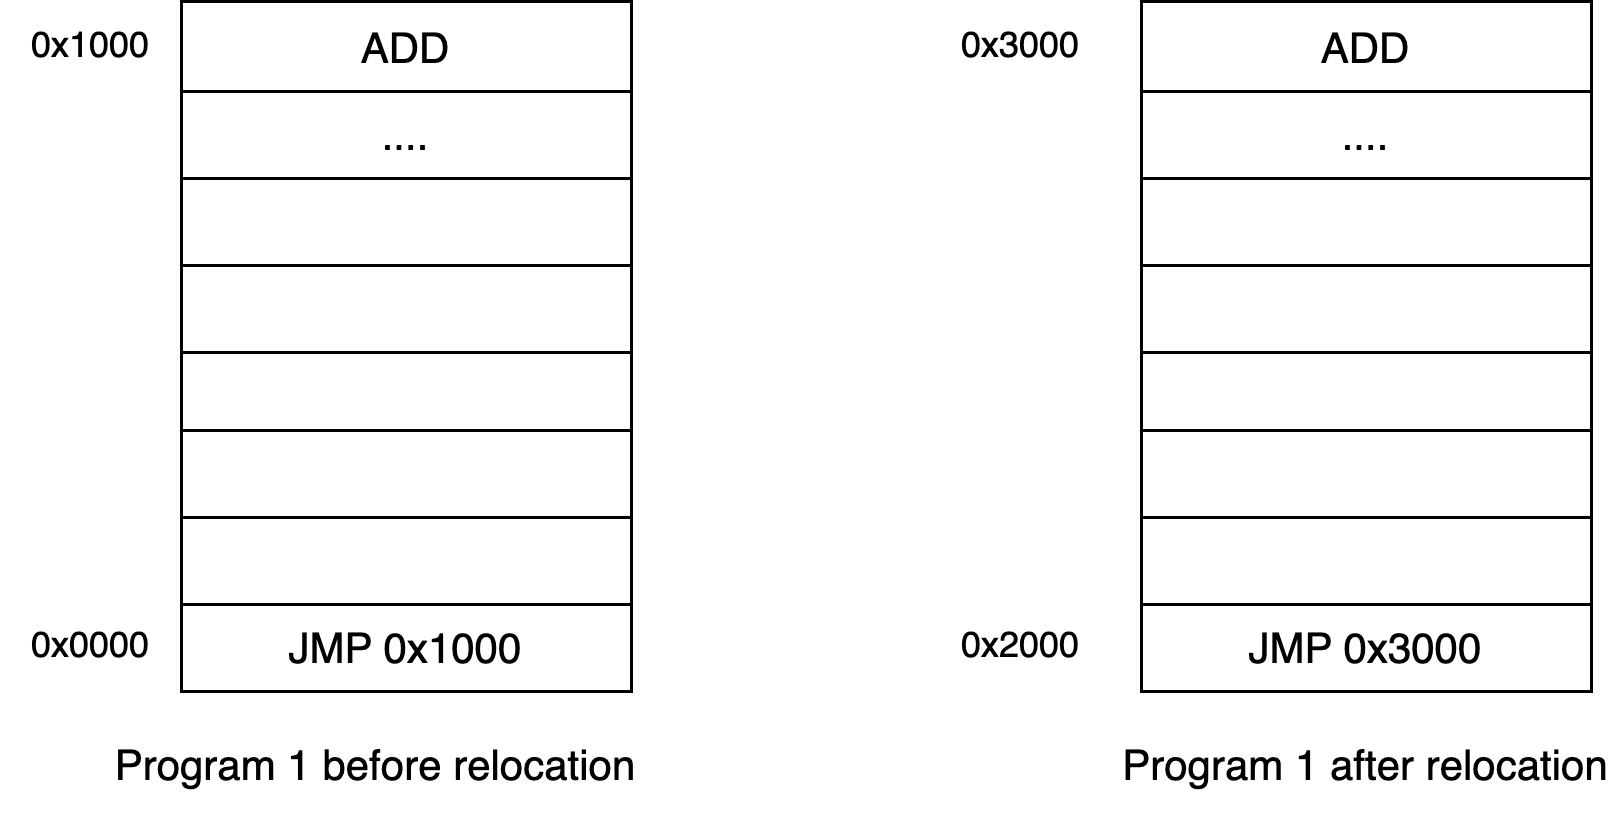

The diagram above was exported from draw.io. Its source (the exported page's mxGraphModel, read from the mxfile embedded in the PNG):
<mxGraphModel dx="1010" dy="733" grid="1" gridSize="10" guides="1" tooltips="1" connect="1" arrows="1" fold="1" page="1" pageScale="1" pageWidth="850" pageHeight="1100" math="0" shadow="0">
  <root>
    <mxCell id="0" />
    <mxCell id="1" parent="0" />
    <mxCell id="K6TayqMUjYeeOzUF6PBt-67" value="0x0000" style="text;strokeColor=none;align=center;fillColor=none;html=1;verticalAlign=middle;whiteSpace=wrap;rounded=0;" parent="1" vertex="1">
      <mxGeometry x="70" y="550" width="60" height="30" as="geometry" />
    </mxCell>
    <mxCell id="K6TayqMUjYeeOzUF6PBt-68" value="0x2000" style="text;strokeColor=none;align=center;fillColor=none;html=1;verticalAlign=middle;whiteSpace=wrap;rounded=0;" parent="1" vertex="1">
      <mxGeometry x="380" y="550" width="60" height="30" as="geometry" />
    </mxCell>
    <mxCell id="K6TayqMUjYeeOzUF6PBt-69" value="0x1000" style="text;strokeColor=none;align=center;fillColor=none;html=1;verticalAlign=middle;whiteSpace=wrap;rounded=0;" parent="1" vertex="1">
      <mxGeometry x="70" y="350" width="60" height="30" as="geometry" />
    </mxCell>
    <mxCell id="K6TayqMUjYeeOzUF6PBt-70" value="0x3000" style="text;strokeColor=none;align=center;fillColor=none;html=1;verticalAlign=middle;whiteSpace=wrap;rounded=0;" parent="1" vertex="1">
      <mxGeometry x="380" y="350" width="60" height="30" as="geometry" />
    </mxCell>
    <mxCell id="K6TayqMUjYeeOzUF6PBt-71" value="Program 1 before relocation" style="text;strokeColor=none;align=center;fillColor=none;html=1;verticalAlign=middle;whiteSpace=wrap;rounded=0;fontSize=14;" parent="1" vertex="1">
      <mxGeometry x="100" y="590" width="190" height="30" as="geometry" />
    </mxCell>
    <mxCell id="K6TayqMUjYeeOzUF6PBt-72" value="Program 1 after relocation" style="text;strokeColor=none;align=center;fillColor=none;html=1;verticalAlign=middle;whiteSpace=wrap;rounded=0;fontSize=14;" parent="1" vertex="1">
      <mxGeometry x="440" y="590" width="170" height="30" as="geometry" />
    </mxCell>
    <mxCell id="K6TayqMUjYeeOzUF6PBt-73" value="ADD" style="shape=table;startSize=30;container=1;collapsible=0;childLayout=tableLayout;fontSize=14;" parent="1" vertex="1">
      <mxGeometry x="130" y="350" width="150" height="230" as="geometry" />
    </mxCell>
    <mxCell id="K6TayqMUjYeeOzUF6PBt-74" value="" style="shape=tableRow;horizontal=0;startSize=0;swimlaneHead=0;swimlaneBody=0;strokeColor=inherit;top=0;left=0;bottom=0;right=0;collapsible=0;dropTarget=0;fillColor=none;points=[[0,0.5],[1,0.5]];portConstraint=eastwest;fontSize=14;" parent="K6TayqMUjYeeOzUF6PBt-73" vertex="1">
      <mxGeometry y="30" width="150" height="29" as="geometry" />
    </mxCell>
    <mxCell id="K6TayqMUjYeeOzUF6PBt-75" value="...." style="shape=partialRectangle;html=1;whiteSpace=wrap;connectable=0;strokeColor=inherit;overflow=hidden;fillColor=none;top=0;left=0;bottom=0;right=0;pointerEvents=1;fontSize=14;" parent="K6TayqMUjYeeOzUF6PBt-74" vertex="1">
      <mxGeometry width="150" height="29" as="geometry">
        <mxRectangle width="150" height="29" as="alternateBounds" />
      </mxGeometry>
    </mxCell>
    <mxCell id="K6TayqMUjYeeOzUF6PBt-76" value="" style="shape=tableRow;horizontal=0;startSize=0;swimlaneHead=0;swimlaneBody=0;strokeColor=inherit;top=0;left=0;bottom=0;right=0;collapsible=0;dropTarget=0;fillColor=none;points=[[0,0.5],[1,0.5]];portConstraint=eastwest;fontSize=14;" parent="K6TayqMUjYeeOzUF6PBt-73" vertex="1">
      <mxGeometry y="59" width="150" height="29" as="geometry" />
    </mxCell>
    <mxCell id="K6TayqMUjYeeOzUF6PBt-77" value="" style="shape=partialRectangle;html=1;whiteSpace=wrap;connectable=0;strokeColor=inherit;overflow=hidden;fillColor=none;top=0;left=0;bottom=0;right=0;pointerEvents=1;fontSize=14;" parent="K6TayqMUjYeeOzUF6PBt-76" vertex="1">
      <mxGeometry width="150" height="29" as="geometry">
        <mxRectangle width="150" height="29" as="alternateBounds" />
      </mxGeometry>
    </mxCell>
    <mxCell id="K6TayqMUjYeeOzUF6PBt-78" value="" style="shape=tableRow;horizontal=0;startSize=0;swimlaneHead=0;swimlaneBody=0;strokeColor=inherit;top=0;left=0;bottom=0;right=0;collapsible=0;dropTarget=0;fillColor=none;points=[[0,0.5],[1,0.5]];portConstraint=eastwest;fontSize=14;" parent="K6TayqMUjYeeOzUF6PBt-73" vertex="1">
      <mxGeometry y="88" width="150" height="29" as="geometry" />
    </mxCell>
    <mxCell id="K6TayqMUjYeeOzUF6PBt-79" value="" style="shape=partialRectangle;html=1;whiteSpace=wrap;connectable=0;strokeColor=inherit;overflow=hidden;fillColor=none;top=0;left=0;bottom=0;right=0;pointerEvents=1;fontSize=14;" parent="K6TayqMUjYeeOzUF6PBt-78" vertex="1">
      <mxGeometry width="150" height="29" as="geometry">
        <mxRectangle width="150" height="29" as="alternateBounds" />
      </mxGeometry>
    </mxCell>
    <mxCell id="K6TayqMUjYeeOzUF6PBt-80" value="" style="shape=tableRow;horizontal=0;startSize=0;swimlaneHead=0;swimlaneBody=0;strokeColor=inherit;top=0;left=0;bottom=0;right=0;collapsible=0;dropTarget=0;fillColor=none;points=[[0,0.5],[1,0.5]];portConstraint=eastwest;fontSize=14;" parent="K6TayqMUjYeeOzUF6PBt-73" vertex="1">
      <mxGeometry y="117" width="150" height="26" as="geometry" />
    </mxCell>
    <mxCell id="K6TayqMUjYeeOzUF6PBt-81" value="" style="shape=partialRectangle;html=1;whiteSpace=wrap;connectable=0;strokeColor=inherit;overflow=hidden;fillColor=none;top=0;left=0;bottom=0;right=0;pointerEvents=1;fontSize=14;" parent="K6TayqMUjYeeOzUF6PBt-80" vertex="1">
      <mxGeometry width="150" height="26" as="geometry">
        <mxRectangle width="150" height="26" as="alternateBounds" />
      </mxGeometry>
    </mxCell>
    <mxCell id="K6TayqMUjYeeOzUF6PBt-82" value="" style="shape=tableRow;horizontal=0;startSize=0;swimlaneHead=0;swimlaneBody=0;strokeColor=inherit;top=0;left=0;bottom=0;right=0;collapsible=0;dropTarget=0;fillColor=none;points=[[0,0.5],[1,0.5]];portConstraint=eastwest;fontSize=14;" parent="K6TayqMUjYeeOzUF6PBt-73" vertex="1">
      <mxGeometry y="143" width="150" height="29" as="geometry" />
    </mxCell>
    <mxCell id="K6TayqMUjYeeOzUF6PBt-83" value="" style="shape=partialRectangle;html=1;whiteSpace=wrap;connectable=0;strokeColor=inherit;overflow=hidden;fillColor=none;top=0;left=0;bottom=0;right=0;pointerEvents=1;fontSize=14;" parent="K6TayqMUjYeeOzUF6PBt-82" vertex="1">
      <mxGeometry width="150" height="29" as="geometry">
        <mxRectangle width="150" height="29" as="alternateBounds" />
      </mxGeometry>
    </mxCell>
    <mxCell id="K6TayqMUjYeeOzUF6PBt-84" value="" style="shape=tableRow;horizontal=0;startSize=0;swimlaneHead=0;swimlaneBody=0;strokeColor=inherit;top=0;left=0;bottom=0;right=0;collapsible=0;dropTarget=0;fillColor=none;points=[[0,0.5],[1,0.5]];portConstraint=eastwest;fontSize=14;" parent="K6TayqMUjYeeOzUF6PBt-73" vertex="1">
      <mxGeometry y="172" width="150" height="29" as="geometry" />
    </mxCell>
    <mxCell id="K6TayqMUjYeeOzUF6PBt-85" value="" style="shape=partialRectangle;html=1;whiteSpace=wrap;connectable=0;strokeColor=inherit;overflow=hidden;fillColor=none;top=0;left=0;bottom=0;right=0;pointerEvents=1;fontSize=14;" parent="K6TayqMUjYeeOzUF6PBt-84" vertex="1">
      <mxGeometry width="150" height="29" as="geometry">
        <mxRectangle width="150" height="29" as="alternateBounds" />
      </mxGeometry>
    </mxCell>
    <mxCell id="K6TayqMUjYeeOzUF6PBt-86" value="" style="shape=tableRow;horizontal=0;startSize=0;swimlaneHead=0;swimlaneBody=0;strokeColor=inherit;top=0;left=0;bottom=0;right=0;collapsible=0;dropTarget=0;fillColor=none;points=[[0,0.5],[1,0.5]];portConstraint=eastwest;fontSize=14;" parent="K6TayqMUjYeeOzUF6PBt-73" vertex="1">
      <mxGeometry y="201" width="150" height="29" as="geometry" />
    </mxCell>
    <mxCell id="K6TayqMUjYeeOzUF6PBt-87" value="JMP 0x1000" style="shape=partialRectangle;html=1;whiteSpace=wrap;connectable=0;strokeColor=inherit;overflow=hidden;fillColor=none;top=0;left=0;bottom=0;right=0;pointerEvents=1;fontSize=14;" parent="K6TayqMUjYeeOzUF6PBt-86" vertex="1">
      <mxGeometry width="150" height="29" as="geometry">
        <mxRectangle width="150" height="29" as="alternateBounds" />
      </mxGeometry>
    </mxCell>
    <mxCell id="K6TayqMUjYeeOzUF6PBt-88" value="ADD" style="shape=table;startSize=30;container=1;collapsible=0;childLayout=tableLayout;fontSize=14;" parent="1" vertex="1">
      <mxGeometry x="450" y="350" width="150" height="230" as="geometry" />
    </mxCell>
    <mxCell id="K6TayqMUjYeeOzUF6PBt-89" value="" style="shape=tableRow;horizontal=0;startSize=0;swimlaneHead=0;swimlaneBody=0;strokeColor=inherit;top=0;left=0;bottom=0;right=0;collapsible=0;dropTarget=0;fillColor=none;points=[[0,0.5],[1,0.5]];portConstraint=eastwest;fontSize=14;" parent="K6TayqMUjYeeOzUF6PBt-88" vertex="1">
      <mxGeometry y="30" width="150" height="29" as="geometry" />
    </mxCell>
    <mxCell id="K6TayqMUjYeeOzUF6PBt-90" value="...." style="shape=partialRectangle;html=1;whiteSpace=wrap;connectable=0;strokeColor=inherit;overflow=hidden;fillColor=none;top=0;left=0;bottom=0;right=0;pointerEvents=1;fontSize=14;" parent="K6TayqMUjYeeOzUF6PBt-89" vertex="1">
      <mxGeometry width="150" height="29" as="geometry">
        <mxRectangle width="150" height="29" as="alternateBounds" />
      </mxGeometry>
    </mxCell>
    <mxCell id="K6TayqMUjYeeOzUF6PBt-91" value="" style="shape=tableRow;horizontal=0;startSize=0;swimlaneHead=0;swimlaneBody=0;strokeColor=inherit;top=0;left=0;bottom=0;right=0;collapsible=0;dropTarget=0;fillColor=none;points=[[0,0.5],[1,0.5]];portConstraint=eastwest;fontSize=14;" parent="K6TayqMUjYeeOzUF6PBt-88" vertex="1">
      <mxGeometry y="59" width="150" height="29" as="geometry" />
    </mxCell>
    <mxCell id="K6TayqMUjYeeOzUF6PBt-92" value="" style="shape=partialRectangle;html=1;whiteSpace=wrap;connectable=0;strokeColor=inherit;overflow=hidden;fillColor=none;top=0;left=0;bottom=0;right=0;pointerEvents=1;fontSize=14;" parent="K6TayqMUjYeeOzUF6PBt-91" vertex="1">
      <mxGeometry width="150" height="29" as="geometry">
        <mxRectangle width="150" height="29" as="alternateBounds" />
      </mxGeometry>
    </mxCell>
    <mxCell id="K6TayqMUjYeeOzUF6PBt-93" value="" style="shape=tableRow;horizontal=0;startSize=0;swimlaneHead=0;swimlaneBody=0;strokeColor=inherit;top=0;left=0;bottom=0;right=0;collapsible=0;dropTarget=0;fillColor=none;points=[[0,0.5],[1,0.5]];portConstraint=eastwest;fontSize=14;" parent="K6TayqMUjYeeOzUF6PBt-88" vertex="1">
      <mxGeometry y="88" width="150" height="29" as="geometry" />
    </mxCell>
    <mxCell id="K6TayqMUjYeeOzUF6PBt-94" value="" style="shape=partialRectangle;html=1;whiteSpace=wrap;connectable=0;strokeColor=inherit;overflow=hidden;fillColor=none;top=0;left=0;bottom=0;right=0;pointerEvents=1;fontSize=14;" parent="K6TayqMUjYeeOzUF6PBt-93" vertex="1">
      <mxGeometry width="150" height="29" as="geometry">
        <mxRectangle width="150" height="29" as="alternateBounds" />
      </mxGeometry>
    </mxCell>
    <mxCell id="K6TayqMUjYeeOzUF6PBt-95" value="" style="shape=tableRow;horizontal=0;startSize=0;swimlaneHead=0;swimlaneBody=0;strokeColor=inherit;top=0;left=0;bottom=0;right=0;collapsible=0;dropTarget=0;fillColor=none;points=[[0,0.5],[1,0.5]];portConstraint=eastwest;fontSize=14;" parent="K6TayqMUjYeeOzUF6PBt-88" vertex="1">
      <mxGeometry y="117" width="150" height="26" as="geometry" />
    </mxCell>
    <mxCell id="K6TayqMUjYeeOzUF6PBt-96" value="" style="shape=partialRectangle;html=1;whiteSpace=wrap;connectable=0;strokeColor=inherit;overflow=hidden;fillColor=none;top=0;left=0;bottom=0;right=0;pointerEvents=1;fontSize=14;" parent="K6TayqMUjYeeOzUF6PBt-95" vertex="1">
      <mxGeometry width="150" height="26" as="geometry">
        <mxRectangle width="150" height="26" as="alternateBounds" />
      </mxGeometry>
    </mxCell>
    <mxCell id="K6TayqMUjYeeOzUF6PBt-97" value="" style="shape=tableRow;horizontal=0;startSize=0;swimlaneHead=0;swimlaneBody=0;strokeColor=inherit;top=0;left=0;bottom=0;right=0;collapsible=0;dropTarget=0;fillColor=none;points=[[0,0.5],[1,0.5]];portConstraint=eastwest;fontSize=14;" parent="K6TayqMUjYeeOzUF6PBt-88" vertex="1">
      <mxGeometry y="143" width="150" height="29" as="geometry" />
    </mxCell>
    <mxCell id="K6TayqMUjYeeOzUF6PBt-98" value="" style="shape=partialRectangle;html=1;whiteSpace=wrap;connectable=0;strokeColor=inherit;overflow=hidden;fillColor=none;top=0;left=0;bottom=0;right=0;pointerEvents=1;fontSize=14;" parent="K6TayqMUjYeeOzUF6PBt-97" vertex="1">
      <mxGeometry width="150" height="29" as="geometry">
        <mxRectangle width="150" height="29" as="alternateBounds" />
      </mxGeometry>
    </mxCell>
    <mxCell id="K6TayqMUjYeeOzUF6PBt-99" value="" style="shape=tableRow;horizontal=0;startSize=0;swimlaneHead=0;swimlaneBody=0;strokeColor=inherit;top=0;left=0;bottom=0;right=0;collapsible=0;dropTarget=0;fillColor=none;points=[[0,0.5],[1,0.5]];portConstraint=eastwest;fontSize=14;" parent="K6TayqMUjYeeOzUF6PBt-88" vertex="1">
      <mxGeometry y="172" width="150" height="29" as="geometry" />
    </mxCell>
    <mxCell id="K6TayqMUjYeeOzUF6PBt-100" value="" style="shape=partialRectangle;html=1;whiteSpace=wrap;connectable=0;strokeColor=inherit;overflow=hidden;fillColor=none;top=0;left=0;bottom=0;right=0;pointerEvents=1;fontSize=14;" parent="K6TayqMUjYeeOzUF6PBt-99" vertex="1">
      <mxGeometry width="150" height="29" as="geometry">
        <mxRectangle width="150" height="29" as="alternateBounds" />
      </mxGeometry>
    </mxCell>
    <mxCell id="K6TayqMUjYeeOzUF6PBt-101" value="" style="shape=tableRow;horizontal=0;startSize=0;swimlaneHead=0;swimlaneBody=0;strokeColor=inherit;top=0;left=0;bottom=0;right=0;collapsible=0;dropTarget=0;fillColor=none;points=[[0,0.5],[1,0.5]];portConstraint=eastwest;fontSize=14;" parent="K6TayqMUjYeeOzUF6PBt-88" vertex="1">
      <mxGeometry y="201" width="150" height="29" as="geometry" />
    </mxCell>
    <mxCell id="K6TayqMUjYeeOzUF6PBt-102" value="JMP 0x3000" style="shape=partialRectangle;html=1;whiteSpace=wrap;connectable=0;strokeColor=inherit;overflow=hidden;fillColor=none;top=0;left=0;bottom=0;right=0;pointerEvents=1;fontSize=14;" parent="K6TayqMUjYeeOzUF6PBt-101" vertex="1">
      <mxGeometry width="150" height="29" as="geometry">
        <mxRectangle width="150" height="29" as="alternateBounds" />
      </mxGeometry>
    </mxCell>
  </root>
</mxGraphModel>